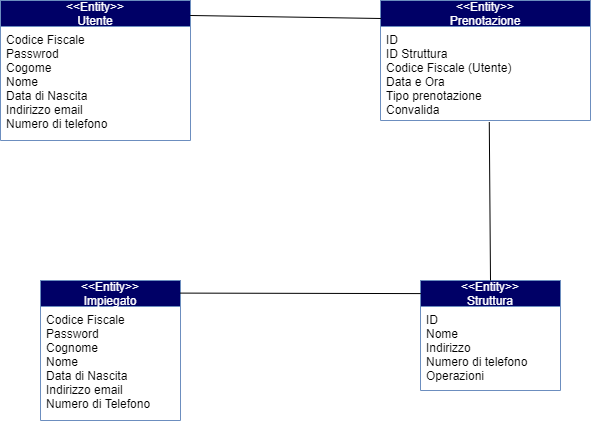

The diagram above was exported from draw.io. Its source (the exported page's mxGraphModel, read from the mxfile embedded in the PNG):
<mxGraphModel dx="1224" dy="917" grid="1" gridSize="10" guides="1" tooltips="1" connect="1" arrows="1" fold="1" page="1" pageScale="1" pageWidth="827" pageHeight="1169" math="0" shadow="0">
  <root>
    <mxCell id="WIyWlLk6GJQsqaUBKTNV-0" />
    <mxCell id="WIyWlLk6GJQsqaUBKTNV-1" parent="WIyWlLk6GJQsqaUBKTNV-0" />
    <mxCell id="NP8Hwbfz-Kp9YIErDenA-0" value="&lt;&lt;Entity&gt;&gt;&#10;Utente" style="swimlane;fontStyle=0;childLayout=stackLayout;horizontal=1;startSize=26;horizontalStack=0;resizeParent=1;resizeParentMax=0;resizeLast=0;collapsible=1;marginBottom=0;strokeColor=#6c8ebf;fontColor=#FFFFFF;fillColor=#000066;" parent="WIyWlLk6GJQsqaUBKTNV-1" vertex="1">
      <mxGeometry x="140" y="120" width="190" height="140" as="geometry">
        <mxRectangle x="250" y="50" width="90" height="30" as="alternateBounds" />
      </mxGeometry>
    </mxCell>
    <mxCell id="NP8Hwbfz-Kp9YIErDenA-7" value="Codice Fiscale&#10;Passwrod&#10;Cogome&#10;Nome&#10;Data di Nascita&#10;Indirizzo email&#10;Numero di telefono" style="text;strokeColor=none;fillColor=none;align=left;verticalAlign=top;spacingLeft=4;spacingRight=4;overflow=hidden;rotatable=0;points=[[0,0.5],[1,0.5]];portConstraint=eastwest;" parent="NP8Hwbfz-Kp9YIErDenA-0" vertex="1">
      <mxGeometry y="26" width="190" height="114" as="geometry" />
    </mxCell>
    <mxCell id="NP8Hwbfz-Kp9YIErDenA-9" value="&lt;&lt;Entity&gt;&gt;&#10;Prenotazione" style="swimlane;fontStyle=0;childLayout=stackLayout;horizontal=1;startSize=26;horizontalStack=0;resizeParent=1;resizeParentMax=0;resizeLast=0;collapsible=1;marginBottom=0;strokeColor=#6c8ebf;fontColor=#FFFFFF;fillColor=#000066;" parent="WIyWlLk6GJQsqaUBKTNV-1" vertex="1">
      <mxGeometry x="520" y="120" width="210" height="120" as="geometry" />
    </mxCell>
    <mxCell id="NP8Hwbfz-Kp9YIErDenA-10" value="ID&#10;ID Struttura&#10;Codice Fiscale (Utente)&#10;Data e Ora&#10;Tipo prenotazione&#10;Convalida" style="text;strokeColor=none;fillColor=none;align=left;verticalAlign=top;spacingLeft=4;spacingRight=4;overflow=hidden;rotatable=0;points=[[0,0.5],[1,0.5]];portConstraint=eastwest;" parent="NP8Hwbfz-Kp9YIErDenA-9" vertex="1">
      <mxGeometry y="26" width="210" height="94" as="geometry" />
    </mxCell>
    <mxCell id="NP8Hwbfz-Kp9YIErDenA-13" value="&lt;&lt;Entity&gt;&gt;&#10;Impiegato" style="swimlane;fontStyle=0;childLayout=stackLayout;horizontal=1;startSize=26;horizontalStack=0;resizeParent=1;resizeParentMax=0;resizeLast=0;collapsible=1;marginBottom=0;strokeColor=#6c8ebf;fontColor=#FFFFFF;fillColor=#000066;" parent="WIyWlLk6GJQsqaUBKTNV-1" vertex="1">
      <mxGeometry x="180" y="400" width="140" height="140" as="geometry" />
    </mxCell>
    <mxCell id="NP8Hwbfz-Kp9YIErDenA-14" value="Codice Fiscale&#10;Password&#10;Cognome&#10;Nome&#10;Data di Nascita&#10;Indirizzo email&#10;Numero di Telefono" style="text;strokeColor=none;fillColor=none;align=left;verticalAlign=top;spacingLeft=4;spacingRight=4;overflow=hidden;rotatable=0;points=[[0,0.5],[1,0.5]];portConstraint=eastwest;" parent="NP8Hwbfz-Kp9YIErDenA-13" vertex="1">
      <mxGeometry y="26" width="140" height="114" as="geometry" />
    </mxCell>
    <mxCell id="NP8Hwbfz-Kp9YIErDenA-21" value="&lt;&lt;Entity&gt;&gt;&#10;Struttura" style="swimlane;fontStyle=0;childLayout=stackLayout;horizontal=1;startSize=26;horizontalStack=0;resizeParent=1;resizeParentMax=0;resizeLast=0;collapsible=1;marginBottom=0;strokeColor=#6c8ebf;fontColor=#FFFFFF;fillColor=#000066;" parent="WIyWlLk6GJQsqaUBKTNV-1" vertex="1">
      <mxGeometry x="560" y="400" width="140" height="110" as="geometry" />
    </mxCell>
    <mxCell id="NP8Hwbfz-Kp9YIErDenA-22" value="ID&#10;Nome&#10;Indirizzo&#10;Numero di telefono&#10;Operazioni" style="text;align=left;verticalAlign=top;spacingLeft=4;spacingRight=4;overflow=hidden;rotatable=0;points=[[0,0.5],[1,0.5]];portConstraint=eastwest;" parent="NP8Hwbfz-Kp9YIErDenA-21" vertex="1">
      <mxGeometry y="26" width="140" height="84" as="geometry" />
    </mxCell>
    <mxCell id="NP8Hwbfz-Kp9YIErDenA-24" value="" style="endArrow=none;html=1;entryX=0.002;entryY=0.15;entryDx=0;entryDy=0;entryPerimeter=0;exitX=0.998;exitY=0.107;exitDx=0;exitDy=0;exitPerimeter=0;" parent="WIyWlLk6GJQsqaUBKTNV-1" source="NP8Hwbfz-Kp9YIErDenA-0" target="NP8Hwbfz-Kp9YIErDenA-9" edge="1">
      <mxGeometry width="50" height="50" relative="1" as="geometry">
        <mxPoint x="328" y="135" as="sourcePoint" />
        <mxPoint x="530" y="300" as="targetPoint" />
      </mxGeometry>
    </mxCell>
    <mxCell id="NP8Hwbfz-Kp9YIErDenA-25" value="" style="endArrow=none;html=1;entryX=0.518;entryY=1.016;entryDx=0;entryDy=0;entryPerimeter=0;exitX=0.5;exitY=0;exitDx=0;exitDy=0;" parent="WIyWlLk6GJQsqaUBKTNV-1" source="NP8Hwbfz-Kp9YIErDenA-21" target="NP8Hwbfz-Kp9YIErDenA-10" edge="1">
      <mxGeometry width="50" height="50" relative="1" as="geometry">
        <mxPoint x="610" y="340" as="sourcePoint" />
        <mxPoint x="660" y="290" as="targetPoint" />
      </mxGeometry>
    </mxCell>
    <mxCell id="NP8Hwbfz-Kp9YIErDenA-26" value="" style="endArrow=none;html=1;entryX=0.002;entryY=0.119;entryDx=0;entryDy=0;entryPerimeter=0;exitX=0.999;exitY=0.09;exitDx=0;exitDy=0;exitPerimeter=0;" parent="WIyWlLk6GJQsqaUBKTNV-1" source="NP8Hwbfz-Kp9YIErDenA-13" target="NP8Hwbfz-Kp9YIErDenA-21" edge="1">
      <mxGeometry width="50" height="50" relative="1" as="geometry">
        <mxPoint x="470" y="400" as="sourcePoint" />
        <mxPoint x="520" y="350" as="targetPoint" />
      </mxGeometry>
    </mxCell>
  </root>
</mxGraphModel>